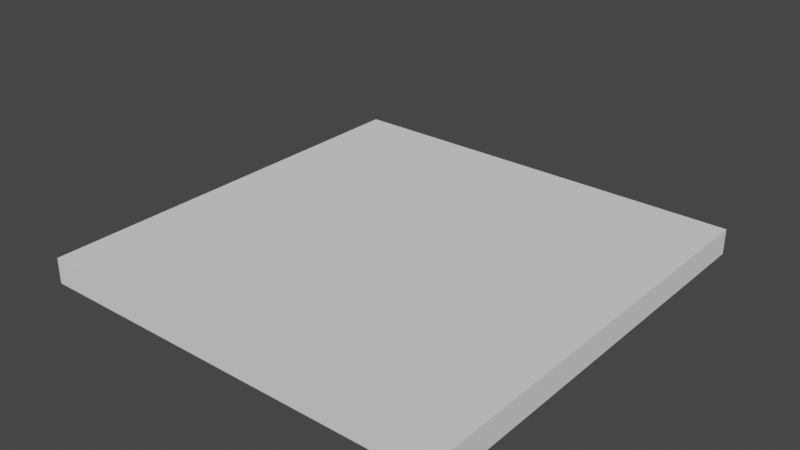 # Source: startup.blend  (saved by Blender 2.92.4; exported with 4.5.12 LTS)
import bpy
from mathutils import Matrix  # noqa: F401  (used for matrix-valued properties, if any)

bpy.ops.wm.read_factory_settings(use_empty=True)
scene = bpy.context.scene
scene.name = 'Scene'

# ---- collections
col_collection = bpy.data.collections.new('Collection'); scene.collection.children.link(col_collection)

# ---- node groups
ng_random_geometry = bpy.data.node_groups.new('Random_geometry', 'GeometryNodeTree')
_s = ng_random_geometry.interface.new_socket(name='Geometry', in_out='OUTPUT', socket_type='NodeSocketGeometry')
_s = ng_random_geometry.interface.new_socket(name='scale', in_out='INPUT', socket_type='NodeSocketVector')
_s.min_value = 0.0
_s.max_value = -1e+04
_s = ng_random_geometry.interface.new_socket(name='seed_scale', in_out='INPUT', socket_type='NodeSocketVector')
_s.min_value = 0.0
_s.max_value = -1e+04
_s = ng_random_geometry.interface.new_socket(name='Geometry', in_out='INPUT', socket_type='NodeSocketGeometry')
_s = ng_random_geometry.interface.new_socket(name='seed_independent', in_out='INPUT', socket_type='NodeSocketFloat')
_s.default_value = 8.7
_s.min_value = -1e+04
_s.max_value = 1e+04
ng_random_geometry.is_modifier = True
_N = ng_random_geometry.nodes; _L = ng_random_geometry.links
n0 = _N.new('ShaderNodeMath'); n0.name = 'Math'; n0.location = (-167, 192)
n0.operation = 'SUBTRACT'
n0.inputs[0].default_value = 0.0
n0.inputs[2].default_value = 0.0
n1 = _N.new('ShaderNodeSeparateXYZ'); n1.name = 'Separate XYZ'; n1.location = (-494, 6)
n2 = _N.new('ShaderNodeMath'); n2.name = 'Math.002'; n2.location = (-156, 18)
n2.operation = 'SUBTRACT'
n2.inputs[0].default_value = 0.0
n2.inputs[2].default_value = 0.0
n3 = _N.new('ShaderNodeMath'); n3.name = 'Math.001'; n3.location = (-150, -192)
n3.inputs[2].default_value = 0.0
n4 = _N.new('NodeUndefined'); n4.name = 'Random Float.001'; n4.location = (124, 5)
n5 = _N.new('NodeUndefined'); n5.name = 'Random Float'; n5.location = (91, 160)
n6 = _N.new('ShaderNodeCombineXYZ'); n6.name = 'Combine XYZ'; n6.location = (513, 79)
n7 = _N.new('NodeUndefined'); n7.name = 'Random Float.002'; n7.location = (-473, -182)
n7.inputs[0].default_value = -200.0
n7.inputs[1].default_value = 200.0
n8 = _N.new('ShaderNodeSeparateXYZ'); n8.name = 'Separate XYZ.001'; n8.location = (-913, -111)
n9 = _N.new('ShaderNodeMath'); n9.name = 'Math.003'; n9.location = (-693, -149)
n9.inputs[2].default_value = 0.0
n10 = _N.new('ShaderNodeValue'); n10.name = 'Value'; n10.location = (447, -116)
n10.outputs[0].default_value = 3.0
n11 = _N.new('NodeGroupOutput'); n11.name = 'Group Output'; n11.location = (1721, 31)
n12 = _N.new('GeometryNodeTransform'); n12.name = 'Transform.001'; n12.location = (1518, 168)
n13 = _N.new('NodeGroupInput'); n13.name = 'Random_geometry'; n13.location = (-1113, 0)
n13.label = 'Random Geometry'
n14 = _N.new('ShaderNodeSeparateXYZ'); n14.name = 'Separate XYZ.002'; n14.location = (893, 12)
n15 = _N.new('ShaderNodeCombineXYZ'); n15.name = 'Combine XYZ.001'; n15.location = (1333, 33)
n16 = _N.new('ShaderNodeMath'); n16.name = 'Math.004'; n16.location = (1113, -49)
n16.inputs[2].default_value = 0.0
n17 = _N.new('NodeUndefined'); n17.name = 'Random Float.003'; n17.location = (891, -147)
n17.inputs[0].default_value = 0.0
n17.inputs[1].default_value = 3.0
n18 = _N.new('ShaderNodeVectorMath'); n18.name = 'Vector Math.001'; n18.location = (717, -3)
n18.operation = 'DIVIDE'
_L.new(n13.outputs[0], n1.inputs[0])
_L.new(n13.outputs[1], n8.inputs[0])
_L.new(n13.outputs[2], n12.inputs[0])
_L.new(n12.outputs[0], n11.inputs[0])
_L.new(n1.outputs[2], n3.inputs[0])
_L.new(n3.outputs[0], n6.inputs[2])
_L.new(n6.outputs[0], n12.inputs[1])
_L.new(n5.outputs[0], n6.inputs[0])
_L.new(n4.outputs[0], n6.inputs[1])
_L.new(n0.outputs[0], n5.inputs[0])
_L.new(n1.outputs[0], n5.inputs[1])
_L.new(n1.outputs[0], n0.inputs[1])
_L.new(n1.outputs[1], n2.inputs[1])
_L.new(n2.outputs[0], n4.inputs[0])
_L.new(n1.outputs[1], n4.inputs[1])
_L.new(n7.outputs[0], n4.inputs[2])
_L.new(n7.outputs[0], n5.inputs[2])
_L.new(n8.outputs[0], n9.inputs[0])
_L.new(n6.outputs[0], n18.inputs[0])
_L.new(n10.outputs[0], n18.inputs[1])
_L.new(n9.outputs[0], n7.inputs[2])
_L.new(n13.outputs[3], n9.inputs[1])
_L.new(n18.outputs[0], n14.inputs[0])
_L.new(n14.outputs[0], n15.inputs[0])
_L.new(n15.outputs[0], n12.inputs[3])
_L.new(n14.outputs[1], n15.inputs[1])
_L.new(n14.outputs[2], n16.inputs[0])
_L.new(n16.outputs[0], n15.inputs[2])
_L.new(n17.outputs[0], n16.inputs[1])
_L.new(n13.outputs[3], n17.inputs[2])
n11.is_active_output = True
ng_add_random_geometry = bpy.data.node_groups.new('Add_random_geometry', 'GeometryNodeTree')
_s = ng_add_random_geometry.interface.new_socket(name='Geometry', in_out='OUTPUT', socket_type='NodeSocketGeometry')
_s = ng_add_random_geometry.interface.new_socket(name='Geometry', in_out='INPUT', socket_type='NodeSocketGeometry')
_s = ng_add_random_geometry.interface.new_socket(name='scale', in_out='INPUT', socket_type='NodeSocketVector')
_s.min_value = 0.0
_s.max_value = -1e+04
_s = ng_add_random_geometry.interface.new_socket(name='seed_scale', in_out='INPUT', socket_type='NodeSocketVector')
_s.min_value = 0.0
_s.max_value = -1e+04
_s = ng_add_random_geometry.interface.new_socket(name='Geometry', in_out='INPUT', socket_type='NodeSocketGeometry')
_s = ng_add_random_geometry.interface.new_socket(name='seed_independent', in_out='INPUT', socket_type='NodeSocketFloat')
_s.default_value = 47.9
_s.min_value = -1e+04
_s.max_value = 1e+04
ng_add_random_geometry.is_modifier = True
_N = ng_add_random_geometry.nodes; _L = ng_add_random_geometry.links
n0 = _N.new('GeometryNodeJoinGeometry'); n0.name = 'Join Geometry.001'; n0.location = (230, 57)
n1 = _N.new('NodeGroupOutput'); n1.name = 'Group Output'; n1.location = (420, 0)
n2 = _N.new('NodeGroupInput'); n2.name = 'Group Input'; n2.location = (-519, -19)
n3 = _N.new('GeometryNodeGroup'); n3.name = 'Group.001'; n3.location = (-230, -57)
n3.node_tree = ng_random_geometry
_L.new(n2.outputs[0], n0.inputs[0])
_L.new(n0.outputs[0], n1.inputs[0])
_L.new(n2.outputs[1], n3.inputs[0])
_L.new(n2.outputs[2], n3.inputs[1])
_L.new(n2.outputs[3], n3.inputs[2])
_L.new(n3.outputs[0], n0.inputs[0])
_L.new(n2.outputs[4], n3.inputs[3])
n1.is_active_output = True
ng_geometry_nodes_001 = bpy.data.node_groups.new('Geometry Nodes.001', 'GeometryNodeTree')
_s = ng_geometry_nodes_001.interface.new_socket(name='Geometry', in_out='OUTPUT', socket_type='NodeSocketGeometry')
_s = ng_geometry_nodes_001.interface.new_socket(name='Geometry', in_out='INPUT', socket_type='NodeSocketGeometry')
ng_geometry_nodes_001.is_modifier = True
_N = ng_geometry_nodes_001.nodes; _L = ng_geometry_nodes_001.links
n0 = _N.new('GeometryNodeGroup'); n0.name = 'Group'; n0.location = (294, 1121)
n0.node_tree = ng_add_random_geometry
n1 = _N.new('GeometryNodeGroup'); n1.name = 'Group.001'; n1.location = (581, 908)
n1.node_tree = ng_add_random_geometry
n2 = _N.new('NodeGroupInput'); n2.name = 'Group Input'; n2.location = (-1499, 561)
n2.width = 156
n3 = _N.new('NodeGroupOutput'); n3.name = 'Group Output'; n3.location = (1995, 619)
n4 = _N.new('ShaderNodeVectorMath'); n4.name = 'Vector Math'; n4.location = (-1096, 274)
n4.width = 239
n4.operation = 'SCALE'
n4.inputs[0].default_value = (5.0, 5.0, 0.3)
n4.inputs[3].default_value = 3.0
n5 = _N.new('ShaderNodeValue'); n5.name = 'Value'; n5.location = (89, 138)
n5.outputs[0].default_value = 51.8
n6 = _N.new('GeometryNodeGroup'); n6.name = 'Group.002'; n6.location = (872, 612)
n6.node_tree = ng_add_random_geometry
n7 = _N.new('GeometryNodeGroup'); n7.name = 'Group.003'; n7.location = (1394, 389)
n7.node_tree = ng_add_random_geometry
n8 = _N.new('GeometryNodeTransform'); n8.name = 'Transform'; n8.location = (-627, 1174)
n8.inputs[1].default_value = (0.0, -7.2, -2.9)
_L.new(n2.outputs[0], n8.inputs[0])
_L.new(n8.outputs[0], n0.inputs[0])
_L.new(n4.outputs[0], n8.inputs[3])
_L.new(n0.outputs[0], n1.inputs[0])
_L.new(n4.outputs[0], n0.inputs[1])
_L.new(n4.outputs[0], n0.inputs[2])
_L.new(n1.outputs[0], n6.inputs[0])
_L.new(n4.outputs[0], n1.inputs[1])
_L.new(n4.outputs[0], n1.inputs[2])
_L.new(n4.outputs[0], n6.inputs[1])
_L.new(n4.outputs[0], n6.inputs[2])
_L.new(n5.outputs[0], n0.inputs[4])
_L.new(n5.outputs[0], n1.inputs[4])
_L.new(n5.outputs[0], n6.inputs[4])
_L.new(n6.outputs[0], n7.inputs[0])
_L.new(n7.outputs[0], n3.inputs[0])
_L.new(n4.outputs[0], n7.inputs[1])
_L.new(n4.outputs[0], n7.inputs[2])
_L.new(n5.outputs[0], n7.inputs[4])
_L.new(n6.outputs[0], n7.inputs[3])
_L.new(n1.outputs[0], n6.inputs[3])
_L.new(n0.outputs[0], n1.inputs[3])
_L.new(n8.outputs[0], n0.inputs[3])
n3.is_active_output = True

# ---- world
world_world = bpy.data.worlds.new('World'); scene.world = world_world
world_world.use_nodes = True; world_world.node_tree.nodes.clear()
_N = world_world.node_tree.nodes; _L = world_world.node_tree.links
n0 = _N.new('ShaderNodeOutputWorld'); n0.name = 'World Output'; n0.location = (300, 300)
n1 = _N.new('ShaderNodeBackground'); n1.name = 'Background'; n1.location = (10, 300)
n1.inputs[0].default_value = (0.05088, 0.05088, 0.05088, 1.0)
_L.new(n1.outputs[0], n0.inputs[0])
n0.is_active_output = True
world_world.color = (0.05088, 0.05088, 0.05088)
world_world.use_sun_shadow = False
world_world.sun_shadow_jitter_overblur = 0.0

# ---- meshes
me_cube_009 = bpy.data.meshes.new('Cube.009')
me_cube_009.from_pydata([(-1.0, -1.0, -1.0), (-1.0, -1.0, 1.0), (-1.0, 1.0, -1.0), (-1.0, 1.0, 1.0), (1.0, -1.0, -1.0), (1.0, -1.0, 1.0), (1.0, 1.0, -1.0), (1.0, 1.0, 1.0)], [], [(0, 1, 3, 2), (2, 3, 7, 6), (6, 7, 5, 4), (4, 5, 1, 0), (2, 6, 4, 0), (7, 3, 1, 5)])
_uv = me_cube_009.uv_layers.new(name='UVMap')
_uv.uv.foreach_set('vector', [0.375, 0.0, 0.625, 0.0, 0.625, 0.25, 0.375, 0.25, 0.375, 0.25, 0.625, 0.25, 0.625, 0.5, 0.375, 0.5, 0.375, 0.5, 0.625, 0.5, 0.625, 0.75, 0.375, 0.75, 0.375, 0.75, 0.625, 0.75, 0.625, 1.0, 0.375, 1.0, 0.125, 0.5, 0.375, 0.5, 0.375, 0.75, 0.125, 0.75, 0.625, 0.5, 0.875, 0.5, 0.875, 0.75, 0.625, 0.75])
me_cube_009.use_remesh_fix_poles = True
me_cube_009.use_remesh_preserve_attributes = False
me_cube_009.use_mirror_vertex_groups = False
me_cube_009.update()

# ---- objects
ob_cube = bpy.data.objects.new('Cube', me_cube_009)

# ---- transforms, parenting, visibility, modifiers, constraints
ob_cube.location = (0.0, 0.0, 0.0)
ob_cube.scale = (0.156, 0.156, 0.156)
ob_cube.lineart.crease_threshold = 0.0
_m = ob_cube.modifiers.new('GeometryNodes', 'NODES')
_m.node_group = ng_geometry_nodes_001

# ---- collection membership
col_collection.objects.link(ob_cube)

# ---- scene / render settings (as saved in the file)
scene.frame_start = 1; scene.frame_end = 250; scene.frame_set(1)
scene.render.engine = 'BLENDER_EEVEE_NEXT'
scene.cycles.use_denoising = False
scene.cycles.samples = 128
scene.cycles.sampling_pattern = 'TABULATED_SOBOL'
scene.cycles.use_adaptive_sampling = False
scene.cycles.use_light_tree = False
scene.view_settings.view_transform = 'Filmic'
bpy.context.view_layer.update()

# ---- added for rendering (the .blend has no active camera and no usable light): camera, sun
cam_auto = bpy.data.cameras.new('AutoCamera')
cam_auto.lens = 50.0
cam_auto.sensor_width = 36.0
cam_auto.clip_end = 1000.0
ob_auto_camera = bpy.data.objects.new('AutoCamera', cam_auto)
scene.collection.objects.link(ob_auto_camera)
ob_auto_camera.location = (6.18877, -8.54973, 4.84226)
ob_auto_camera.rotation_euler = (1.09748, -7.21219e-08, 0.694738)
scene.camera = ob_auto_camera
light_auto_sun = bpy.data.lights.new('AutoSun', 'SUN')
light_auto_sun.energy = 3.0
light_auto_sun.angle = 0.0523599
ob_auto_sun = bpy.data.objects.new('AutoSun', light_auto_sun)
scene.collection.objects.link(ob_auto_sun)
ob_auto_sun.rotation_euler = (0.872665, 0.174533, 0.523599)
bpy.context.view_layer.update()
